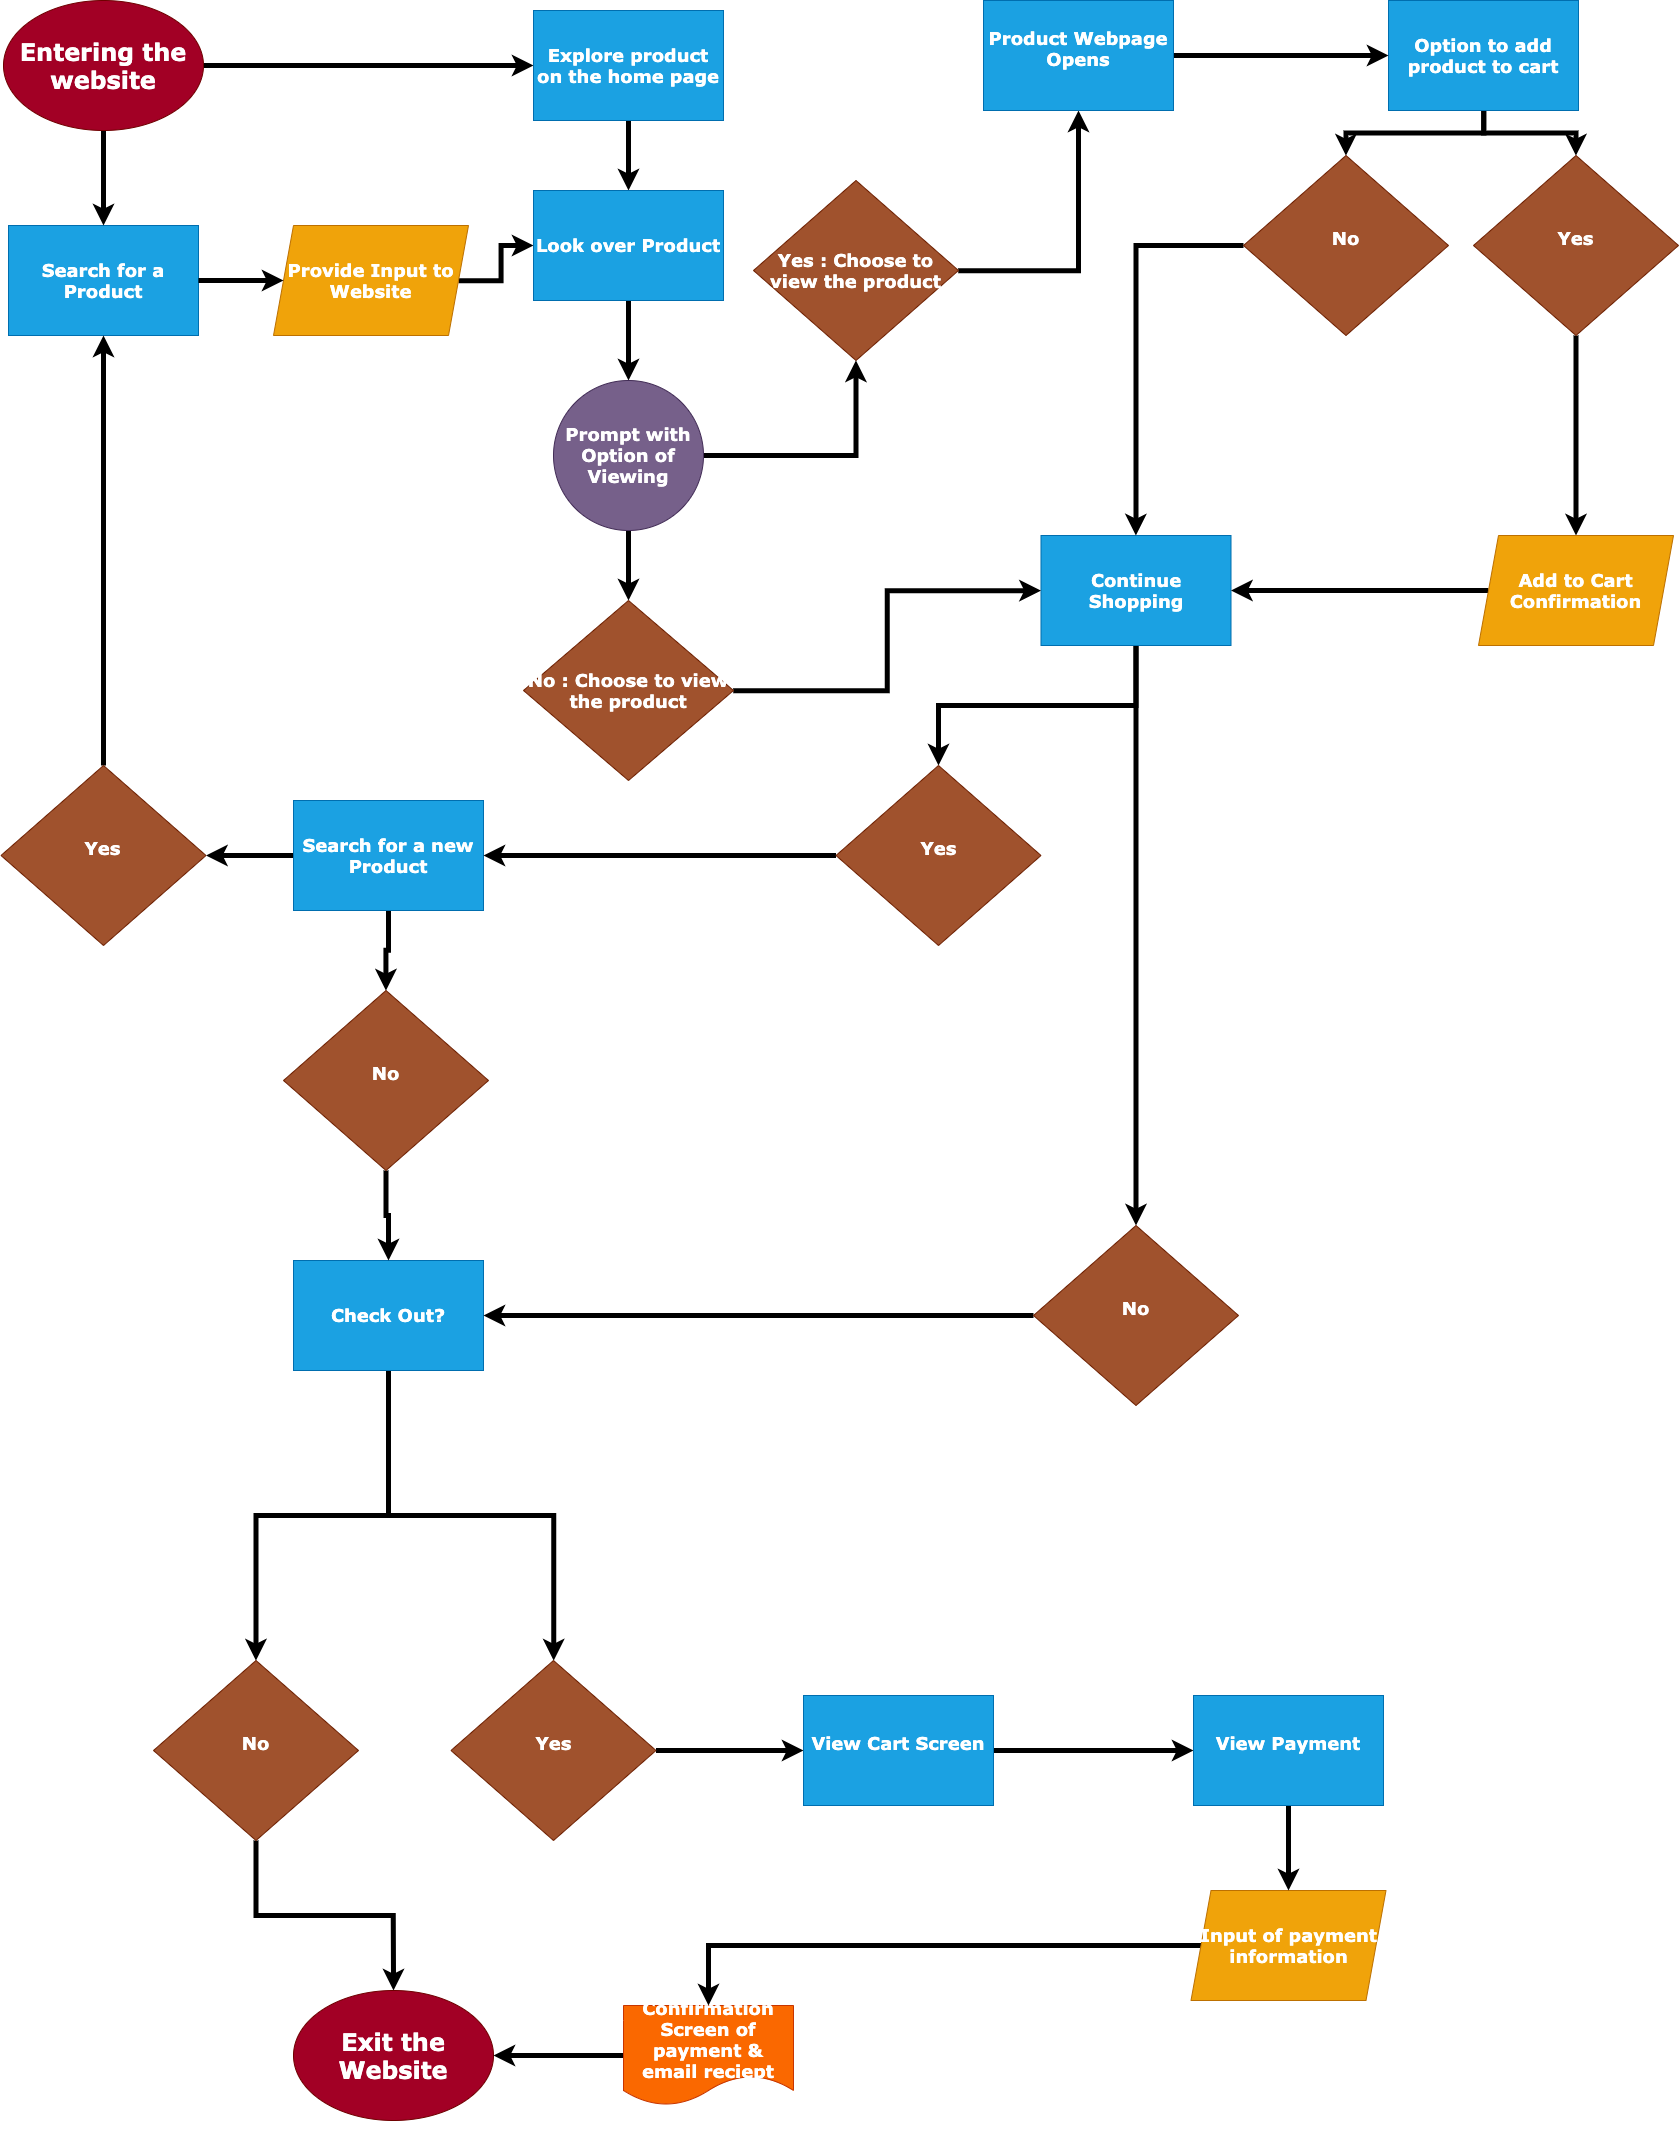

The diagram above was exported from draw.io. Its source (the exported page's mxGraphModel, read from the mxfile embedded in the PNG):
<mxGraphModel dx="643" dy="2009" grid="1" gridSize="10" guides="1" tooltips="1" connect="1" arrows="1" fold="1" page="1" pageScale="1" pageWidth="850" pageHeight="1100" math="0" shadow="0">
  <root>
    <mxCell id="0" />
    <mxCell id="1" parent="0" />
    <mxCell id="25" value="" style="edgeStyle=orthogonalEdgeStyle;rounded=0;orthogonalLoop=1;jettySize=auto;html=1;strokeWidth=5;fontFamily=Verdana;" edge="1" parent="1" source="67" target="6">
      <mxGeometry relative="1" as="geometry" />
    </mxCell>
    <mxCell id="2" value="&lt;h2&gt;Search for a Product&lt;/h2&gt;" style="rounded=0;whiteSpace=wrap;html=1;fillColor=#1ba1e2;strokeColor=#006EAF;fontColor=#ffffff;fontFamily=Verdana;" vertex="1" parent="1">
      <mxGeometry x="15" y="225" width="190" height="110" as="geometry" />
    </mxCell>
    <mxCell id="23" value="" style="edgeStyle=orthogonalEdgeStyle;rounded=0;orthogonalLoop=1;jettySize=auto;html=1;strokeWidth=5;fontFamily=Verdana;" edge="1" parent="1" source="3" target="4">
      <mxGeometry relative="1" as="geometry" />
    </mxCell>
    <mxCell id="24" value="" style="edgeStyle=orthogonalEdgeStyle;rounded=0;orthogonalLoop=1;jettySize=auto;html=1;strokeWidth=5;fontFamily=Verdana;" edge="1" parent="1" source="3" target="2">
      <mxGeometry relative="1" as="geometry" />
    </mxCell>
    <mxCell id="3" value="&lt;h1&gt;Entering the website&lt;/h1&gt;" style="ellipse;whiteSpace=wrap;html=1;fontFamily=Verdana;fillColor=#a20025;strokeColor=#6F0000;fontColor=#ffffff;" vertex="1" parent="1">
      <mxGeometry x="10" width="200" height="130" as="geometry" />
    </mxCell>
    <mxCell id="26" value="" style="edgeStyle=orthogonalEdgeStyle;rounded=0;orthogonalLoop=1;jettySize=auto;html=1;strokeWidth=5;fontFamily=Verdana;" edge="1" parent="1" source="4" target="6">
      <mxGeometry relative="1" as="geometry" />
    </mxCell>
    <mxCell id="4" value="&lt;h2&gt;Explore product on the home page&lt;/h2&gt;" style="rounded=0;whiteSpace=wrap;html=1;fillColor=#1ba1e2;strokeColor=#006EAF;fontColor=#ffffff;fontFamily=Verdana;" vertex="1" parent="1">
      <mxGeometry x="540" y="10" width="190" height="110" as="geometry" />
    </mxCell>
    <mxCell id="70" value="" style="edgeStyle=orthogonalEdgeStyle;rounded=0;orthogonalLoop=1;jettySize=auto;html=1;strokeWidth=5;fontFamily=Verdana;" edge="1" parent="1" source="6" target="69">
      <mxGeometry relative="1" as="geometry" />
    </mxCell>
    <mxCell id="6" value="&lt;h2&gt;Look over Product&lt;/h2&gt;" style="rounded=0;whiteSpace=wrap;html=1;fillColor=#1ba1e2;strokeColor=#006EAF;fontColor=#ffffff;fontFamily=Verdana;" vertex="1" parent="1">
      <mxGeometry x="540" y="190" width="190" height="110" as="geometry" />
    </mxCell>
    <mxCell id="73" value="" style="edgeStyle=orthogonalEdgeStyle;rounded=0;orthogonalLoop=1;jettySize=auto;html=1;strokeWidth=5;fontFamily=Verdana;" edge="1" parent="1" source="27" target="72">
      <mxGeometry relative="1" as="geometry" />
    </mxCell>
    <mxCell id="27" value="&lt;h2&gt;Yes : Choose to view the product&lt;/h2&gt;" style="rhombus;whiteSpace=wrap;html=1;fontFamily=Verdana;fillColor=#a0522d;strokeColor=#6D1F00;fontColor=#ffffff;" vertex="1" parent="1">
      <mxGeometry x="760" y="180" width="205" height="180" as="geometry" />
    </mxCell>
    <mxCell id="77" value="" style="edgeStyle=orthogonalEdgeStyle;rounded=0;orthogonalLoop=1;jettySize=auto;html=1;strokeWidth=5;fontFamily=Verdana;" edge="1" parent="1" source="32" target="76">
      <mxGeometry relative="1" as="geometry" />
    </mxCell>
    <mxCell id="78" value="" style="edgeStyle=orthogonalEdgeStyle;rounded=0;orthogonalLoop=1;jettySize=auto;html=1;strokeWidth=5;fontFamily=Verdana;" edge="1" parent="1" source="32" target="75">
      <mxGeometry relative="1" as="geometry" />
    </mxCell>
    <mxCell id="32" value="&lt;h2&gt;Option to add product to cart&lt;/h2&gt;" style="rounded=0;whiteSpace=wrap;html=1;fillColor=#1ba1e2;strokeColor=#006EAF;fontColor=#ffffff;fontFamily=Verdana;" vertex="1" parent="1">
      <mxGeometry x="1395" width="190" height="110" as="geometry" />
    </mxCell>
    <mxCell id="84" value="" style="edgeStyle=orthogonalEdgeStyle;rounded=0;orthogonalLoop=1;jettySize=auto;html=1;strokeWidth=5;fontFamily=Verdana;" edge="1" parent="1" source="34" target="83">
      <mxGeometry relative="1" as="geometry" />
    </mxCell>
    <mxCell id="87" value="" style="edgeStyle=orthogonalEdgeStyle;rounded=0;orthogonalLoop=1;jettySize=auto;html=1;strokeWidth=5;fontFamily=Verdana;" edge="1" parent="1" source="34" target="86">
      <mxGeometry relative="1" as="geometry" />
    </mxCell>
    <mxCell id="34" value="&lt;h2&gt;Continue Shopping&lt;/h2&gt;" style="rounded=0;whiteSpace=wrap;html=1;fillColor=#1ba1e2;strokeColor=#006EAF;fontColor=#ffffff;fontFamily=Verdana;" vertex="1" parent="1">
      <mxGeometry x="1047.5" y="535" width="190" height="110" as="geometry" />
    </mxCell>
    <mxCell id="47" value="" style="edgeStyle=orthogonalEdgeStyle;rounded=0;orthogonalLoop=1;jettySize=auto;html=1;strokeWidth=5;fontFamily=Verdana;" edge="1" parent="1" source="43" target="45">
      <mxGeometry relative="1" as="geometry" />
    </mxCell>
    <mxCell id="98" value="" style="edgeStyle=orthogonalEdgeStyle;rounded=0;orthogonalLoop=1;jettySize=auto;html=1;strokeWidth=5;fontFamily=Verdana;" edge="1" parent="1" source="43" target="97">
      <mxGeometry relative="1" as="geometry" />
    </mxCell>
    <mxCell id="43" value="&lt;h2&gt;Search for a new Product&lt;/h2&gt;" style="rounded=0;whiteSpace=wrap;html=1;fillColor=#1ba1e2;strokeColor=#006EAF;fontColor=#ffffff;fontFamily=Verdana;" vertex="1" parent="1">
      <mxGeometry x="300" y="800" width="190" height="110" as="geometry" />
    </mxCell>
    <mxCell id="66" value="" style="edgeStyle=orthogonalEdgeStyle;rounded=0;orthogonalLoop=1;jettySize=auto;html=1;strokeWidth=5;fontFamily=Verdana;" edge="1" parent="1" source="45" target="2">
      <mxGeometry relative="1" as="geometry" />
    </mxCell>
    <mxCell id="45" value="&lt;h2&gt;Yes&lt;/h2&gt;&lt;div&gt;&lt;br&gt;&lt;/div&gt;" style="rhombus;whiteSpace=wrap;html=1;fontFamily=Verdana;fillColor=#a0522d;strokeColor=#6D1F00;fontColor=#ffffff;" vertex="1" parent="1">
      <mxGeometry x="7.5" y="765" width="205" height="180" as="geometry" />
    </mxCell>
    <mxCell id="53" value="" style="edgeStyle=orthogonalEdgeStyle;rounded=0;orthogonalLoop=1;jettySize=auto;html=1;strokeWidth=5;fontFamily=Verdana;" edge="1" parent="1" source="49" target="52">
      <mxGeometry relative="1" as="geometry" />
    </mxCell>
    <mxCell id="54" value="" style="edgeStyle=orthogonalEdgeStyle;rounded=0;orthogonalLoop=1;jettySize=auto;html=1;strokeWidth=5;fontFamily=Verdana;" edge="1" parent="1" source="49" target="51">
      <mxGeometry relative="1" as="geometry" />
    </mxCell>
    <mxCell id="49" value="&lt;h2&gt;Check Out?&lt;/h2&gt;" style="rounded=0;whiteSpace=wrap;html=1;fillColor=#1ba1e2;strokeColor=#006EAF;fontColor=#ffffff;fontFamily=Verdana;" vertex="1" parent="1">
      <mxGeometry x="300" y="1260" width="190" height="110" as="geometry" />
    </mxCell>
    <mxCell id="59" value="" style="edgeStyle=orthogonalEdgeStyle;rounded=0;orthogonalLoop=1;jettySize=auto;html=1;strokeWidth=5;fontFamily=Verdana;" edge="1" parent="1" source="51" target="58">
      <mxGeometry relative="1" as="geometry" />
    </mxCell>
    <mxCell id="51" value="&lt;h2&gt;Yes&lt;/h2&gt;&lt;div&gt;&lt;br&gt;&lt;/div&gt;" style="rhombus;whiteSpace=wrap;html=1;fontFamily=Verdana;fillColor=#a0522d;strokeColor=#6D1F00;fontColor=#ffffff;" vertex="1" parent="1">
      <mxGeometry x="457.5" y="1660" width="205" height="180" as="geometry" />
    </mxCell>
    <mxCell id="57" value="" style="edgeStyle=orthogonalEdgeStyle;rounded=0;orthogonalLoop=1;jettySize=auto;html=1;strokeWidth=5;fontFamily=Verdana;" edge="1" parent="1" source="52" target="55">
      <mxGeometry relative="1" as="geometry" />
    </mxCell>
    <mxCell id="52" value="&lt;h2&gt;No&lt;/h2&gt;&lt;div&gt;&lt;br&gt;&lt;/div&gt;" style="rhombus;whiteSpace=wrap;html=1;fontFamily=Verdana;fillColor=#a0522d;strokeColor=#6D1F00;fontColor=#ffffff;" vertex="1" parent="1">
      <mxGeometry x="160" y="1660" width="205" height="180" as="geometry" />
    </mxCell>
    <mxCell id="55" value="&lt;h1&gt;Exit the Website&lt;/h1&gt;" style="ellipse;whiteSpace=wrap;html=1;fontFamily=Verdana;fillColor=#a20025;strokeColor=#6F0000;fontColor=#ffffff;" vertex="1" parent="1">
      <mxGeometry x="300" y="1990" width="200" height="130" as="geometry" />
    </mxCell>
    <mxCell id="56" style="edgeStyle=orthogonalEdgeStyle;rounded=0;orthogonalLoop=1;jettySize=auto;html=1;exitX=0.5;exitY=1;exitDx=0;exitDy=0;strokeWidth=5;fontFamily=Verdana;" edge="1" parent="1" source="55" target="55">
      <mxGeometry relative="1" as="geometry" />
    </mxCell>
    <mxCell id="62" value="" style="edgeStyle=orthogonalEdgeStyle;rounded=0;orthogonalLoop=1;jettySize=auto;html=1;strokeWidth=5;fontFamily=Verdana;" edge="1" parent="1" source="58" target="61">
      <mxGeometry relative="1" as="geometry" />
    </mxCell>
    <mxCell id="58" value="&lt;h2&gt;View Cart Screen&lt;/h2&gt;&lt;div&gt;&lt;br&gt;&lt;/div&gt;" style="rounded=0;whiteSpace=wrap;html=1;fillColor=#1ba1e2;strokeColor=#006EAF;fontColor=#ffffff;fontFamily=Verdana;" vertex="1" parent="1">
      <mxGeometry x="810" y="1695" width="190" height="110" as="geometry" />
    </mxCell>
    <mxCell id="91" value="" style="edgeStyle=orthogonalEdgeStyle;rounded=0;orthogonalLoop=1;jettySize=auto;html=1;strokeWidth=5;fontFamily=Verdana;" edge="1" parent="1" source="60" target="90">
      <mxGeometry relative="1" as="geometry" />
    </mxCell>
    <mxCell id="60" value="&lt;h2&gt;Input of payment information&lt;/h2&gt;" style="shape=parallelogram;perimeter=parallelogramPerimeter;whiteSpace=wrap;html=1;fixedSize=1;fontFamily=Verdana;fillColor=#f0a30a;strokeColor=#BD7000;fontColor=#ffffff;" vertex="1" parent="1">
      <mxGeometry x="1197.5" y="1890" width="195" height="110" as="geometry" />
    </mxCell>
    <mxCell id="63" value="" style="edgeStyle=orthogonalEdgeStyle;rounded=0;orthogonalLoop=1;jettySize=auto;html=1;strokeWidth=5;fontFamily=Verdana;" edge="1" parent="1" source="61" target="60">
      <mxGeometry relative="1" as="geometry" />
    </mxCell>
    <mxCell id="61" value="&lt;h2&gt;View Payment&lt;/h2&gt;&lt;div&gt;&lt;br&gt;&lt;/div&gt;" style="rounded=0;whiteSpace=wrap;html=1;fillColor=#1ba1e2;strokeColor=#006EAF;fontColor=#ffffff;fontFamily=Verdana;" vertex="1" parent="1">
      <mxGeometry x="1200" y="1695" width="190" height="110" as="geometry" />
    </mxCell>
    <mxCell id="67" value="&lt;h2&gt;Provide Input to Website&lt;/h2&gt;" style="shape=parallelogram;perimeter=parallelogramPerimeter;whiteSpace=wrap;html=1;fixedSize=1;fontFamily=Verdana;fillColor=#f0a30a;strokeColor=#BD7000;fontColor=#ffffff;" vertex="1" parent="1">
      <mxGeometry x="280" y="225" width="195" height="110" as="geometry" />
    </mxCell>
    <mxCell id="68" value="" style="edgeStyle=orthogonalEdgeStyle;rounded=0;orthogonalLoop=1;jettySize=auto;html=1;strokeWidth=5;fontFamily=Verdana;" edge="1" parent="1" source="2" target="67">
      <mxGeometry relative="1" as="geometry">
        <mxPoint x="200" y="275" as="sourcePoint" />
        <mxPoint x="490" y="215" as="targetPoint" />
      </mxGeometry>
    </mxCell>
    <mxCell id="71" value="" style="edgeStyle=orthogonalEdgeStyle;rounded=0;orthogonalLoop=1;jettySize=auto;html=1;strokeWidth=5;fontFamily=Verdana;" edge="1" parent="1" source="69" target="27">
      <mxGeometry relative="1" as="geometry" />
    </mxCell>
    <mxCell id="95" value="" style="edgeStyle=orthogonalEdgeStyle;rounded=0;orthogonalLoop=1;jettySize=auto;html=1;strokeWidth=5;fontFamily=Verdana;" edge="1" parent="1" source="69" target="94">
      <mxGeometry relative="1" as="geometry" />
    </mxCell>
    <mxCell id="69" value="&lt;h2&gt;Prompt with Option of Viewing&lt;/h2&gt;" style="ellipse;whiteSpace=wrap;html=1;aspect=fixed;fontFamily=Verdana;fillColor=#76608a;strokeColor=#432D57;fontColor=#ffffff;" vertex="1" parent="1">
      <mxGeometry x="560" y="380" width="150" height="150" as="geometry" />
    </mxCell>
    <mxCell id="74" value="" style="edgeStyle=orthogonalEdgeStyle;rounded=0;orthogonalLoop=1;jettySize=auto;html=1;strokeWidth=5;fontFamily=Verdana;" edge="1" parent="1" source="72" target="32">
      <mxGeometry relative="1" as="geometry" />
    </mxCell>
    <mxCell id="72" value="&lt;h2&gt;Product Webpage Opens&lt;/h2&gt;&lt;div&gt;&lt;br&gt;&lt;/div&gt;" style="rounded=0;whiteSpace=wrap;html=1;fillColor=#1ba1e2;strokeColor=#006EAF;fontColor=#ffffff;fontFamily=Verdana;" vertex="1" parent="1">
      <mxGeometry x="990" width="190" height="110" as="geometry" />
    </mxCell>
    <mxCell id="80" value="" style="edgeStyle=orthogonalEdgeStyle;rounded=0;orthogonalLoop=1;jettySize=auto;html=1;strokeWidth=5;fontFamily=Verdana;" edge="1" parent="1" source="75" target="79">
      <mxGeometry relative="1" as="geometry" />
    </mxCell>
    <mxCell id="75" value="&lt;h2&gt;Yes&lt;/h2&gt;&lt;div&gt;&lt;br&gt;&lt;/div&gt;" style="rhombus;whiteSpace=wrap;html=1;fontFamily=Verdana;fillColor=#a0522d;strokeColor=#6D1F00;fontColor=#ffffff;" vertex="1" parent="1">
      <mxGeometry x="1480" y="155" width="205" height="180" as="geometry" />
    </mxCell>
    <mxCell id="82" value="" style="edgeStyle=orthogonalEdgeStyle;rounded=0;orthogonalLoop=1;jettySize=auto;html=1;strokeWidth=5;fontFamily=Verdana;" edge="1" parent="1" source="76" target="34">
      <mxGeometry relative="1" as="geometry" />
    </mxCell>
    <mxCell id="76" value="&lt;h2&gt;No&lt;/h2&gt;&lt;div&gt;&lt;br&gt;&lt;/div&gt;" style="rhombus;whiteSpace=wrap;html=1;fontFamily=Verdana;fillColor=#a0522d;strokeColor=#6D1F00;fontColor=#ffffff;" vertex="1" parent="1">
      <mxGeometry x="1250" y="155" width="205" height="180" as="geometry" />
    </mxCell>
    <mxCell id="81" value="" style="edgeStyle=orthogonalEdgeStyle;rounded=0;orthogonalLoop=1;jettySize=auto;html=1;strokeWidth=5;fontFamily=Verdana;" edge="1" parent="1" source="79" target="34">
      <mxGeometry relative="1" as="geometry" />
    </mxCell>
    <mxCell id="79" value="&lt;h2&gt;Add to Cart Confirmation&lt;/h2&gt;" style="shape=parallelogram;perimeter=parallelogramPerimeter;whiteSpace=wrap;html=1;fixedSize=1;fontFamily=Verdana;fillColor=#f0a30a;strokeColor=#BD7000;fontColor=#ffffff;" vertex="1" parent="1">
      <mxGeometry x="1485" y="535" width="195" height="110" as="geometry" />
    </mxCell>
    <mxCell id="85" value="" style="edgeStyle=orthogonalEdgeStyle;rounded=0;orthogonalLoop=1;jettySize=auto;html=1;strokeWidth=5;fontFamily=Verdana;" edge="1" parent="1" source="83" target="43">
      <mxGeometry relative="1" as="geometry" />
    </mxCell>
    <mxCell id="83" value="&lt;h2&gt;Yes&lt;/h2&gt;&lt;div&gt;&lt;br&gt;&lt;/div&gt;" style="rhombus;whiteSpace=wrap;html=1;fontFamily=Verdana;fillColor=#a0522d;strokeColor=#6D1F00;fontColor=#ffffff;" vertex="1" parent="1">
      <mxGeometry x="842.5" y="765" width="205" height="180" as="geometry" />
    </mxCell>
    <mxCell id="89" value="" style="edgeStyle=orthogonalEdgeStyle;rounded=0;orthogonalLoop=1;jettySize=auto;html=1;strokeWidth=5;fontFamily=Verdana;" edge="1" parent="1" source="86" target="49">
      <mxGeometry relative="1" as="geometry" />
    </mxCell>
    <mxCell id="86" value="&lt;h2&gt;No&lt;/h2&gt;&lt;div&gt;&lt;br&gt;&lt;/div&gt;" style="rhombus;whiteSpace=wrap;html=1;fontFamily=Verdana;fillColor=#a0522d;strokeColor=#6D1F00;fontColor=#ffffff;" vertex="1" parent="1">
      <mxGeometry x="1040" y="1225" width="205" height="180" as="geometry" />
    </mxCell>
    <mxCell id="92" value="" style="edgeStyle=orthogonalEdgeStyle;rounded=0;orthogonalLoop=1;jettySize=auto;html=1;strokeWidth=5;fontFamily=Verdana;" edge="1" parent="1" source="90" target="55">
      <mxGeometry relative="1" as="geometry" />
    </mxCell>
    <mxCell id="90" value="&lt;h2&gt;Confirmation Screen of payment &amp;amp; email reciept&lt;/h2&gt;" style="shape=document;whiteSpace=wrap;html=1;boundedLbl=1;fontFamily=Verdana;fillColor=#fa6800;strokeColor=#C73500;fontColor=#ffffff;" vertex="1" parent="1">
      <mxGeometry x="630" y="2005" width="170" height="100" as="geometry" />
    </mxCell>
    <mxCell id="96" value="" style="edgeStyle=orthogonalEdgeStyle;rounded=0;orthogonalLoop=1;jettySize=auto;html=1;strokeWidth=5;fontFamily=Verdana;" edge="1" parent="1" source="94" target="34">
      <mxGeometry relative="1" as="geometry" />
    </mxCell>
    <mxCell id="94" value="&lt;h2&gt;No : Choose to view the product&lt;/h2&gt;" style="rhombus;whiteSpace=wrap;html=1;fontFamily=Verdana;fillColor=#a0522d;strokeColor=#6D1F00;fontColor=#ffffff;" vertex="1" parent="1">
      <mxGeometry x="530" y="600" width="210" height="180" as="geometry" />
    </mxCell>
    <mxCell id="99" value="" style="edgeStyle=orthogonalEdgeStyle;rounded=0;orthogonalLoop=1;jettySize=auto;html=1;strokeWidth=5;fontFamily=Verdana;" edge="1" parent="1" source="97" target="49">
      <mxGeometry relative="1" as="geometry" />
    </mxCell>
    <mxCell id="97" value="&lt;h2&gt;No&lt;/h2&gt;&lt;div&gt;&lt;br&gt;&lt;/div&gt;" style="rhombus;whiteSpace=wrap;html=1;fontFamily=Verdana;fillColor=#a0522d;strokeColor=#6D1F00;fontColor=#ffffff;" vertex="1" parent="1">
      <mxGeometry x="290" y="990" width="205" height="180" as="geometry" />
    </mxCell>
  </root>
</mxGraphModel>